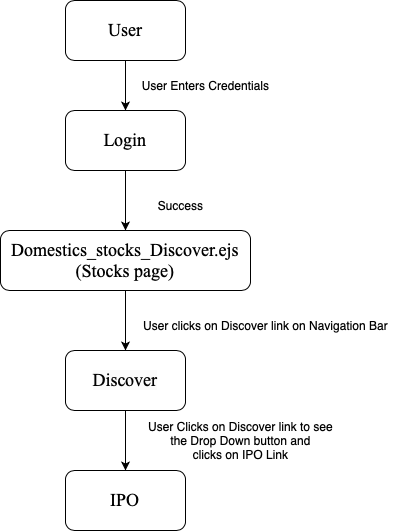

The diagram above was exported from draw.io. Its source (the exported page's mxGraphModel, read from the mxfile embedded in the PNG):
<mxGraphModel dx="904" dy="551" grid="1" gridSize="10" guides="1" tooltips="1" connect="1" arrows="1" fold="1" page="1" pageScale="1" pageWidth="850" pageHeight="1100" math="0" shadow="0">
  <root>
    <mxCell id="0" />
    <mxCell id="1" parent="0" />
    <mxCell id="TuVVDWzU37YQE8FYzxI1-6" style="edgeStyle=orthogonalEdgeStyle;rounded=0;orthogonalLoop=1;jettySize=auto;html=1;exitX=0.5;exitY=1;exitDx=0;exitDy=0;entryX=0.5;entryY=0;entryDx=0;entryDy=0;" edge="1" parent="1" source="TuVVDWzU37YQE8FYzxI1-1" target="TuVVDWzU37YQE8FYzxI1-2">
      <mxGeometry relative="1" as="geometry" />
    </mxCell>
    <mxCell id="TuVVDWzU37YQE8FYzxI1-1" value="&lt;font face=&quot;Times New Roman&quot; style=&quot;font-size: 18px;&quot;&gt;User&lt;/font&gt;" style="rounded=1;whiteSpace=wrap;html=1;" vertex="1" parent="1">
      <mxGeometry x="360" y="10" width="120" height="60" as="geometry" />
    </mxCell>
    <mxCell id="TuVVDWzU37YQE8FYzxI1-10" style="edgeStyle=orthogonalEdgeStyle;rounded=0;orthogonalLoop=1;jettySize=auto;html=1;exitX=0.5;exitY=1;exitDx=0;exitDy=0;" edge="1" parent="1" source="TuVVDWzU37YQE8FYzxI1-2" target="TuVVDWzU37YQE8FYzxI1-3">
      <mxGeometry relative="1" as="geometry" />
    </mxCell>
    <mxCell id="TuVVDWzU37YQE8FYzxI1-2" value="&lt;font face=&quot;Times New Roman&quot; style=&quot;font-size: 18px;&quot;&gt;Login&lt;/font&gt;" style="rounded=1;whiteSpace=wrap;html=1;" vertex="1" parent="1">
      <mxGeometry x="360" y="120" width="120" height="60" as="geometry" />
    </mxCell>
    <mxCell id="TuVVDWzU37YQE8FYzxI1-11" style="edgeStyle=orthogonalEdgeStyle;rounded=0;orthogonalLoop=1;jettySize=auto;html=1;exitX=0.5;exitY=1;exitDx=0;exitDy=0;entryX=0.5;entryY=0;entryDx=0;entryDy=0;" edge="1" parent="1" source="TuVVDWzU37YQE8FYzxI1-3" target="TuVVDWzU37YQE8FYzxI1-4">
      <mxGeometry relative="1" as="geometry" />
    </mxCell>
    <mxCell id="TuVVDWzU37YQE8FYzxI1-3" value="&lt;font face=&quot;Times New Roman&quot; style=&quot;font-size: 18px;&quot;&gt;Domestics_stocks_Discover.ejs&lt;br style=&quot;border-color: var(--border-color);&quot;&gt;(Stocks page)&lt;/font&gt;" style="rounded=1;whiteSpace=wrap;html=1;" vertex="1" parent="1">
      <mxGeometry x="295" y="240" width="250" height="60" as="geometry" />
    </mxCell>
    <mxCell id="TuVVDWzU37YQE8FYzxI1-12" style="edgeStyle=orthogonalEdgeStyle;rounded=0;orthogonalLoop=1;jettySize=auto;html=1;exitX=0.5;exitY=1;exitDx=0;exitDy=0;entryX=0.5;entryY=0;entryDx=0;entryDy=0;" edge="1" parent="1" source="TuVVDWzU37YQE8FYzxI1-4" target="TuVVDWzU37YQE8FYzxI1-5">
      <mxGeometry relative="1" as="geometry" />
    </mxCell>
    <mxCell id="TuVVDWzU37YQE8FYzxI1-4" value="&lt;span style=&quot;caret-color: rgb(0, 0, 0); color: rgb(0, 0, 0); font-family: &amp;quot;Times New Roman&amp;quot;; font-size: 18px; font-style: normal; font-variant-caps: normal; font-weight: 400; letter-spacing: normal; text-align: center; text-indent: 0px; text-transform: none; word-spacing: 0px; -webkit-text-stroke-width: 0px; background-color: rgb(251, 251, 251); text-decoration: none; float: none; display: inline !important;&quot;&gt;Discover&lt;/span&gt;" style="rounded=1;whiteSpace=wrap;html=1;" vertex="1" parent="1">
      <mxGeometry x="360" y="360" width="120" height="60" as="geometry" />
    </mxCell>
    <mxCell id="TuVVDWzU37YQE8FYzxI1-5" value="&lt;font face=&quot;Times New Roman&quot; style=&quot;font-size: 18px;&quot;&gt;IPO&lt;/font&gt;" style="rounded=1;whiteSpace=wrap;html=1;" vertex="1" parent="1">
      <mxGeometry x="360" y="480" width="120" height="60" as="geometry" />
    </mxCell>
    <mxCell id="TuVVDWzU37YQE8FYzxI1-13" value="User Enters Credentials" style="text;html=1;align=center;verticalAlign=middle;resizable=0;points=[];autosize=1;strokeColor=none;fillColor=none;" vertex="1" parent="1">
      <mxGeometry x="425" y="80" width="150" height="30" as="geometry" />
    </mxCell>
    <mxCell id="TuVVDWzU37YQE8FYzxI1-14" value="Success" style="text;html=1;align=center;verticalAlign=middle;resizable=0;points=[];autosize=1;strokeColor=none;fillColor=none;" vertex="1" parent="1">
      <mxGeometry x="440" y="200" width="70" height="30" as="geometry" />
    </mxCell>
    <mxCell id="TuVVDWzU37YQE8FYzxI1-15" value="User clicks on Discover link on Navigation Bar" style="text;html=1;align=center;verticalAlign=middle;resizable=0;points=[];autosize=1;strokeColor=none;fillColor=none;" vertex="1" parent="1">
      <mxGeometry x="425" y="320" width="270" height="30" as="geometry" />
    </mxCell>
    <mxCell id="TuVVDWzU37YQE8FYzxI1-16" value="User Clicks on Discover link to see&lt;br&gt;&amp;nbsp;the Drop Down button and &lt;br&gt;clicks on IPO Link" style="text;html=1;align=center;verticalAlign=middle;resizable=0;points=[];autosize=1;strokeColor=none;fillColor=none;" vertex="1" parent="1">
      <mxGeometry x="430" y="420" width="210" height="60" as="geometry" />
    </mxCell>
  </root>
</mxGraphModel>